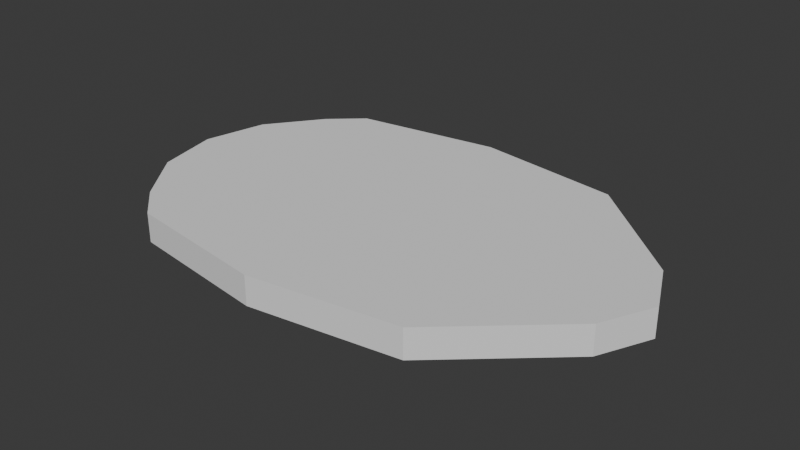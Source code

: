 # Source: leaf.blend  (saved by Blender 4.1.24; exported with 4.5.12 LTS)
import bpy
from mathutils import Matrix  # noqa: F401  (used for matrix-valued properties, if any)

bpy.ops.wm.read_factory_settings(use_empty=True)
scene = bpy.context.scene
scene.name = 'Scene'

# ---- collections
col_collection = bpy.data.collections.new('Collection'); scene.collection.children.link(col_collection)

# ---- materials (node trees are filled in below, after node groups)
mat_material_001 = bpy.data.materials.new('Material.001')
mat_material_001.use_transparent_shadow = False
mat_material_001.roughness = 1.0

# ---- material node trees
mat_material_001.use_nodes = True; mat_material_001.node_tree.nodes.clear()
_N = mat_material_001.node_tree.nodes; _L = mat_material_001.node_tree.links
n0 = _N.new('ShaderNodeBsdfPrincipled'); n0.name = 'Principled BSDF'; n0.location = (0, 300)
n0.inputs[2].default_value = 1.0
n0.inputs[13].default_value = 0.0
n1 = _N.new('ShaderNodeOutputMaterial'); n1.name = 'Material Output'; n1.location = (280, 300)
_L.new(n0.outputs[0], n1.inputs[0])
n1.is_active_output = True

# ---- world
world_world = bpy.data.worlds.new('World'); scene.world = world_world
world_world.use_nodes = True; world_world.node_tree.nodes.clear()
_N = world_world.node_tree.nodes; _L = world_world.node_tree.links
n0 = _N.new('ShaderNodeOutputWorld'); n0.name = 'World Output'; n0.location = (300, 300)
n1 = _N.new('ShaderNodeBackground'); n1.name = 'Background'; n1.location = (10, 300)
n1.inputs[0].default_value = (0.05088, 0.05088, 0.05088, 1.0)
_L.new(n1.outputs[0], n0.inputs[0])
n0.is_active_output = True
world_world.color = (0.05088, 0.05088, 0.05088)
world_world.use_sun_shadow = False
world_world.sun_shadow_jitter_overblur = 0.0

# ---- meshes
me_cube_001 = bpy.data.meshes.new('Cube.001')
me_cube_001.from_pydata([(-1.0, -0.09867, 1.0), (-1.0, 0.09867, 1.0), (-1.0, -0.09867, -1.0), (-1.0, 0.09867, -1.0), (1.0, -0.09867, 1.0), (1.0, 0.09867, 1.0), (1.0, -0.09867, -1.0), (1.0, 0.09867, -1.0), (-1.223, -0.09867, 0.8008), (-1.223, -0.09867, -0.8008), (-0.9166, -0.09867, 0.0), (-1.497, -0.09867, 0.4334), (-1.593, -0.09867, 0.0), (-1.497, -0.09867, -0.4334), (-1.223, 0.09867, -0.8008), (-1.223, 0.09867, 0.8008), (-0.9166, 0.09867, 0.0), (-1.497, 0.09867, -0.4334), (-1.593, 0.09867, 0.0), (-1.497, 0.09867, 0.4334), (1.723, -0.09867, -0.3534), (1.723, -0.09867, 0.3534), (1.588, -0.09867, 0.0), (1.886, -0.09867, 0.0), (1.723, 0.09867, 0.3534), (1.723, 0.09867, -0.3534), (1.588, 0.09867, 0.0), (1.886, 0.09867, 0.0), (0.0, -0.09867, -1.143), (0.0, 0.09867, -1.143), (0.0, -0.09867, 1.143), (0.0, 0.09867, 1.143)], [], [(28, 29, 7, 6), (24, 26, 16, 15, 1, 31, 5), (30, 31, 1, 0), (9, 14, 3, 2), (7, 29, 3, 14, 16, 26, 25), (21, 24, 5, 4), (8, 10, 22, 21, 4, 30, 0), (6, 7, 25, 20), (8, 11, 10), (11, 12, 10), (12, 13, 10), (13, 9, 10), (14, 17, 16), (17, 18, 16), (18, 19, 16), (19, 15, 16), (14, 9, 13, 17), (17, 13, 12, 18), (18, 12, 11, 19), (19, 11, 8, 15), (0, 1, 15, 8), (20, 23, 22), (23, 21, 22), (24, 27, 26), (27, 25, 26), (24, 21, 23, 27), (27, 23, 20, 25), (2, 28, 6, 20, 22, 10, 9), (2, 3, 29, 28), (4, 5, 31, 30)])
_uv = me_cube_001.uv_layers.new(name='UVMap')
_uv.uv.foreach_set('vector', [0.375, 0.375, 0.625, 0.375, 0.625, 0.5, 0.375, 0.5, 0.625, 0.6692, 0.6563, 0.625, 0.8041, 0.625, 0.875, 0.7251, 0.875, 0.75, 0.75, 0.75, 0.625, 0.75, 0.375, 0.875, 0.625, 0.875, 0.625, 1.0, 0.375, 1.0, 0.375, 0.2251, 0.625, 0.2251, 0.625, 0.25, 0.375, 0.25, 0.625, 0.5, 0.75, 0.5, 0.875, 0.5, 0.875, 0.5249, 0.8041, 0.625, 0.6563, 0.625, 0.625, 0.5808, 0.375, 0.6692, 0.625, 0.6692, 0.625, 0.75, 0.375, 0.75, 0.125, 0.7251, 0.1959, 0.625, 0.3437, 0.625, 0.375, 0.6692, 0.375, 0.75, 0.25, 0.75, 0.125, 0.75, 0.375, 0.5, 0.625, 0.5, 0.625, 0.5808, 0.375, 0.5808, 0.125, 0.7251, 0.134, 0.6792, 0.1959, 0.625, 0.134, 0.6792, 0.1559, 0.625, 0.1959, 0.625, 0.1559, 0.625, 0.1616, 0.625, 0.1959, 0.625, 0.1616, 0.625, 0.1778, 0.625, 0.1959, 0.625, 0.8222, 0.625, 0.8219, 0.5708, 0.8041, 0.625, 0.8219, 0.5708, 0.8441, 0.625, 0.8041, 0.625, 0.8441, 0.625, 0.875, 0.6876, 0.8041, 0.625, 0.875, 0.6876, 0.875, 0.7251, 0.8041, 0.625, 0.625, 0.2251, 0.375, 0.2251, 0.375, 0.1876, 0.625, 0.1876, 0.625, 0.1876, 0.375, 0.1876, 0.375, 0.125, 0.625, 0.125, 0.625, 0.125, 0.375, 0.125, 0.375, 0.06236, 0.625, 0.06236, 0.625, 0.06236, 0.375, 0.06236, 0.375, 0.0249, 0.625, 0.0249, 0.375, 0.0, 0.625, 0.0, 0.625, 0.0249, 0.375, 0.0249, 0.375, 0.5808, 0.375, 0.6106, 0.3437, 0.625, 0.375, 0.6106, 0.375, 0.6201, 0.3437, 0.625, 0.625, 0.6692, 0.625, 0.6394, 0.6563, 0.625, 0.625, 0.6394, 0.625, 0.6299, 0.6563, 0.625, 0.625, 0.6692, 0.375, 0.6692, 0.375, 0.625, 0.625, 0.625, 0.625, 0.625, 0.375, 0.625, 0.375, 0.5808, 0.625, 0.5808, 0.125, 0.5, 0.25, 0.5, 0.375, 0.5, 0.375, 0.5808, 0.3437, 0.625, 0.1959, 0.625, 0.125, 0.5249, 0.375, 0.25, 0.625, 0.25, 0.625, 0.375, 0.375, 0.375, 0.375, 0.75, 0.625, 0.75, 0.625, 0.875, 0.375, 0.875])
me_cube_001.materials.append(mat_material_001)
me_cube_001.update()
me_cube_001.normals_split_custom_set([tuple(v) for v in zip(*[iter([0.1417, 0.0, -0.9899, 0.1417, 0.0, -0.9899, 0.1417, 0.0, -0.9899, 0.1417, 0.0, -0.9899, 0.0, 1.0, -5.548e-09, 0.0, 1.0, -5.548e-09, 0.0, 1.0, -5.548e-09, 0.0, 1.0, -5.548e-09, 0.0, 1.0, -5.548e-09, 0.0, 1.0, -5.548e-09, 0.0, 1.0, -5.548e-09, -0.1417, 0.0, 0.9899, -0.1417, 0.0, 0.9899, -0.1417, 0.0, 0.9899, -0.1417, 0.0, 0.9899, -0.6668, 0.0, -0.7452, -0.6668, 0.0, -0.7452, -0.6668, 0.0, -0.7452, -0.6668, 0.0, -0.7452, 0.0, 1.0, -1.144e-08, 0.0, 1.0, -1.144e-08, 0.0, 1.0, -1.144e-08, 0.0, 1.0, -1.144e-08, 0.0, 1.0, -1.144e-08, 0.0, 1.0, -1.144e-08, 0.0, 1.0, -1.144e-08, 0.6668, 0.0, 0.7452, 0.6668, 0.0, 0.7452, 0.6668, 0.0, 0.7452, 0.6668, 0.0, 0.7452, 0.0, -1.0, -5.548e-09, 0.0, -1.0, -5.548e-09, 0.0, -1.0, -5.548e-09, 0.0, -1.0, -5.548e-09, 0.0, -1.0, -5.548e-09, 0.0, -1.0, -5.548e-09, 0.0, -1.0, -5.548e-09, 0.6668, 0.0, -0.7452, 0.6668, 0.0, -0.7452, 0.6668, 0.0, -0.7452, 0.6668, 0.0, -0.7452, 0.0, -1.0, 0.0, 0.0, -1.0, 0.0, 0.0, -1.0, 0.0, 0.0, -1.0, 0.0, 0.0, -1.0, 0.0, 0.0, -1.0, 0.0, 0.0, -1.0, -2.54e-08, 0.0, -1.0, -2.54e-08, 0.0, -1.0, -2.54e-08, 0.0, -1.0, 0.0, 0.0, -1.0, 0.0, 0.0, -1.0, 0.0, 0.0, 1.0, 0.0, 0.0, 1.0, 0.0, 0.0, 1.0, 0.0, 0.0, 1.0, 0.0, 0.0, 1.0, 0.0, 0.0, 1.0, 0.0, 0.0, 1.0, 2.54e-08, 0.0, 1.0, 2.54e-08, 0.0, 1.0, 2.54e-08, 0.0, 1.0, 0.0, 0.0, 1.0, 0.0, 0.0, 1.0, 0.0, -0.8013, 0.0, -0.5983, -0.8013, 0.0, -0.5983, -0.8013, 0.0, -0.5983, -0.8013, 0.0, -0.5983, -0.9762, 0.0, -0.217, -0.9762, 0.0, -0.217, -0.9762, 0.0, -0.217, -0.9762, 0.0, -0.217, -0.9762, 0.0, 0.217, -0.9762, 0.0, 0.217, -0.9762, 0.0, 0.217, -0.9762, 0.0, 0.217, -0.8013, 0.0, 0.5983, -0.8013, 0.0, 0.5983, -0.8013, 0.0, 0.5983, -0.8013, 0.0, 0.5983, -0.6668, 0.0, 0.7452, -0.6668, 0.0, 0.7452, -0.6668, 0.0, 0.7452, -0.6668, 0.0, 0.7452, 0.0, -1.0, 0.0, 0.0, -1.0, 0.0, 0.0, -1.0, 0.0, 0.0, -1.0, -1.765e-08, 0.0, -1.0, -1.765e-08, 0.0, -1.0, -1.765e-08, 0.0, 1.0, 0.0, 0.0, 1.0, 0.0, 0.0, 1.0, 0.0, 0.0, 1.0, 1.765e-08, 0.0, 1.0, 1.765e-08, 0.0, 1.0, 1.765e-08, 0.9075, 0.0, 0.4201, 0.9075, 0.0, 0.4201, 0.9075, 0.0, 0.4201, 0.9075, 0.0, 0.4201, 0.9075, 0.0, -0.4201, 0.9075, 0.0, -0.4201, 0.9075, 0.0, -0.4201, 0.9075, 0.0, -0.4201, 0.0, -1.0, 4.854e-09, 0.0, -1.0, 4.854e-09, 0.0, -1.0, 4.854e-09, 0.0, -1.0, 4.854e-09, 0.0, -1.0, 4.854e-09, 0.0, -1.0, 4.854e-09, 0.0, -1.0, 4.854e-09, -0.1417, 0.0, -0.9899, -0.1417, 0.0, -0.9899, -0.1417, 0.0, -0.9899, -0.1417, 0.0, -0.9899, 0.1417, 0.0, 0.9899, 0.1417, 0.0, 0.9899, 0.1417, 0.0, 0.9899, 0.1417, 0.0, 0.9899])] * 3)])

# ---- objects
ob_cube_001 = bpy.data.objects.new('Cube.001', me_cube_001)

# ---- transforms, parenting, visibility, modifiers, constraints
ob_cube_001.location = (0.0, 0.0, 0.0)
ob_cube_001.rotation_euler = (1.571, -0.0, 0.0)

# ---- collection membership
col_collection.objects.link(ob_cube_001)

# ---- scene / render settings (as saved in the file)
scene.frame_start = 1; scene.frame_end = 250; scene.frame_set(1)
scene.render.engine = 'BLENDER_EEVEE_NEXT'
scene.cycles.sampling_pattern = 'TABULATED_SOBOL'
scene.eevee.ray_tracing_options.trace_max_roughness = 0.0
bpy.context.view_layer.update()

# ---- added for rendering (the .blend has no active camera and no usable light): camera, sun
cam_auto = bpy.data.cameras.new('AutoCamera')
cam_auto.lens = 50.0
cam_auto.sensor_width = 36.0
cam_auto.clip_end = 1000.0
ob_auto_camera = bpy.data.objects.new('AutoCamera', cam_auto)
scene.collection.objects.link(ob_auto_camera)
ob_auto_camera.location = (4.00276, -4.62758, 3.08505)
ob_auto_camera.rotation_euler = (1.09748, -7.21219e-08, 0.694738)
scene.camera = ob_auto_camera
light_auto_sun = bpy.data.lights.new('AutoSun', 'SUN')
light_auto_sun.energy = 3.0
light_auto_sun.angle = 0.0523599
ob_auto_sun = bpy.data.objects.new('AutoSun', light_auto_sun)
scene.collection.objects.link(ob_auto_sun)
ob_auto_sun.rotation_euler = (0.872665, 0.174533, 0.523599)
bpy.context.view_layer.update()
